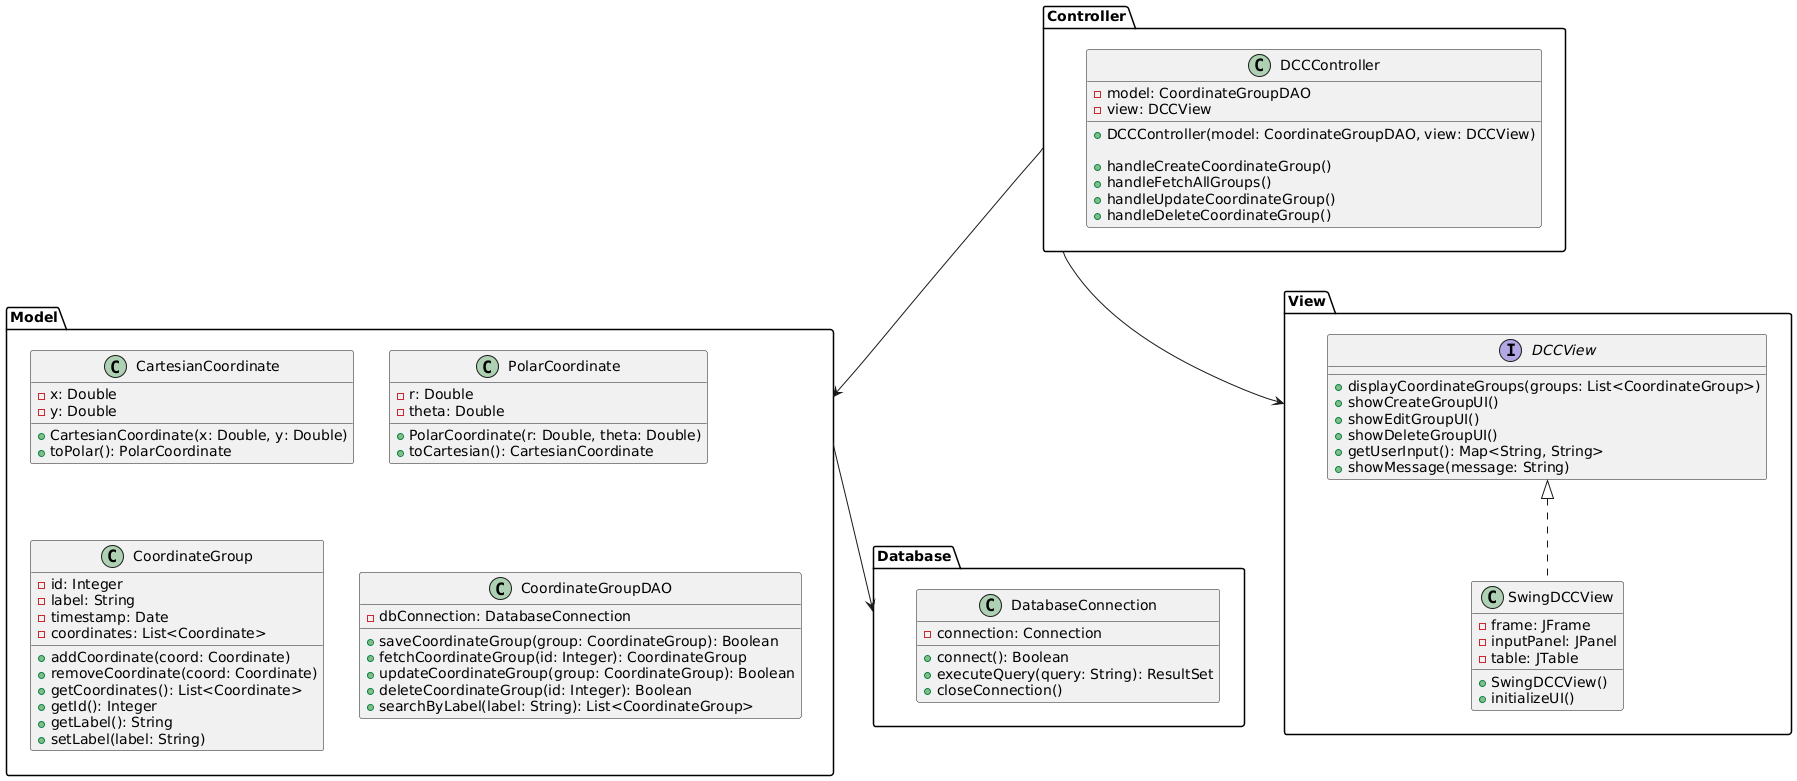

The diagram above was rendered by PlantUML. Its source (embedded in the PNG):
@startuml DCC_Application_Class_Diagram

' Package Definitions
package "Model" {
    ' Coordinate Classes
    class CartesianCoordinate {
        - x: Double
        - y: Double
        
        + CartesianCoordinate(x: Double, y: Double)
        + toPolar(): PolarCoordinate
    }
    
    class PolarCoordinate {
        - r: Double
        - theta: Double
        
        + PolarCoordinate(r: Double, theta: Double)
        + toCartesian(): CartesianCoordinate
    }

    ' Coordinate Group Class
    class CoordinateGroup {
        - id: Integer
        - label: String
        - timestamp: Date
        - coordinates: List<Coordinate>
        
        + addCoordinate(coord: Coordinate)
        + removeCoordinate(coord: Coordinate)
        + getCoordinates(): List<Coordinate>
        + getId(): Integer
        + getLabel(): String
        + setLabel(label: String)
    }

    ' Data Access Object for Database Operations
    class CoordinateGroupDAO {
        - dbConnection: DatabaseConnection
        
        + saveCoordinateGroup(group: CoordinateGroup): Boolean
        + fetchCoordinateGroup(id: Integer): CoordinateGroup
        + updateCoordinateGroup(group: CoordinateGroup): Boolean
        + deleteCoordinateGroup(id: Integer): Boolean
        + searchByLabel(label: String): List<CoordinateGroup>
    }
}

package "View" {
    ' User Interface Components
    interface DCCView {
        + displayCoordinateGroups(groups: List<CoordinateGroup>)
        + showCreateGroupUI()
        + showEditGroupUI()
        + showDeleteGroupUI()
        + getUserInput(): Map<String, String>
        + showMessage(message: String)
    }
    
    class SwingDCCView implements DCCView {
        - frame: JFrame
        - inputPanel: JPanel
        - table: JTable
        
        + SwingDCCView()
        + initializeUI()
    }
}

package "Controller" {
    ' Controller Class
    class DCCController {
        - model: CoordinateGroupDAO
        - view: DCCView
        
        + DCCController(model: CoordinateGroupDAO, view: DCCView)
        
        + handleCreateCoordinateGroup()
        + handleFetchAllGroups()
        + handleUpdateCoordinateGroup()
        + handleDeleteCoordinateGroup()
    }
}

package "Database" {
    ' Database Connection Class
    class DatabaseConnection {
        - connection: Connection
        
        + connect(): Boolean
        + executeQuery(query: String): ResultSet
        + closeConnection()
    }
}

' Associations Between Classes
Model::CoordinateGroupDAO --> Database::DatabaseConnection
Controller::DCCController --> Model::CoordinateGroupDAO
Controller::DCCController --> View::DCCView

@enduml